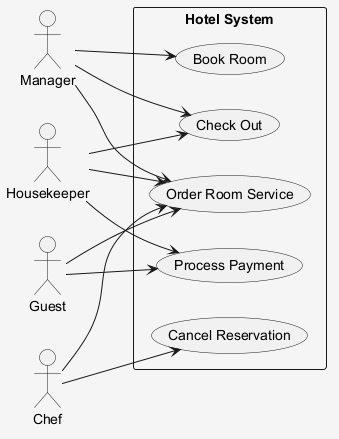

The diagram above was rendered by PlantUML. Its source (embedded in the PNG):
@startuml
skinparam shadowing false
skinparam backgroundColor #F5F5F5
left to right direction
actor "Manager" as M
actor "Guest" as G
actor "Housekeeper" as H
actor "Chef" as C
rectangle "Hotel System" {
  usecase "Order Room Service" as UC_OrderRoomService
  usecase "Book Room" as UC_BookRoom
  usecase "Check Out" as UC_CheckOut
  usecase "Cancel Reservation" as UC_CancelReservation
  usecase "Process Payment" as UC_ProcessPayment
}
M --> UC_OrderRoomService
M --> UC_CheckOut
M --> UC_BookRoom
G --> UC_ProcessPayment
G --> UC_OrderRoomService
H --> UC_CheckOut
H --> UC_ProcessPayment
H --> UC_OrderRoomService
C --> UC_OrderRoomService
C --> UC_CancelReservation
@enduml